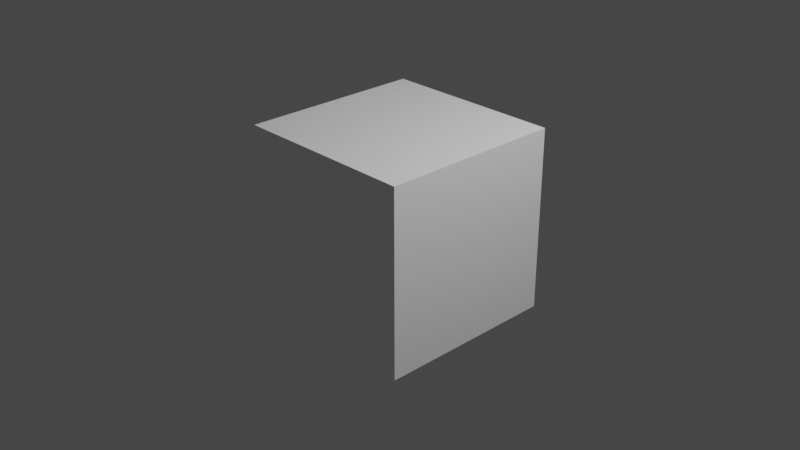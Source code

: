 # Source: wall.blend  (saved by Blender 3.3.6; exported with 4.5.12 LTS)
import bpy
from mathutils import Matrix  # noqa: F401  (used for matrix-valued properties, if any)

bpy.ops.wm.read_factory_settings(use_empty=True)
scene = bpy.context.scene
scene.name = 'Scene'

# ---- collections
col_collection = bpy.data.collections.new('Collection'); scene.collection.children.link(col_collection)

# ---- images (referenced by path relative to the original .blend; pixels are not part of the script)
import os
ASSET_DIR = os.environ.get("B2B_ASSET_DIR", "")  # directory of the original .blend (textures are referenced by path, not embedded)
HERE = os.path.dirname(os.path.abspath(__file__))  # packed textures are extracted next to this script under _unpacked/

def load_image(name, relpath, width, height, colorspace="sRGB"):
    """Load a texture the original file referenced (path relative to the .blend, or extracted next to this script)."""
    p = next((c for c in (os.path.join(HERE, relpath), os.path.join(ASSET_DIR, relpath)) if relpath and os.path.exists(c)), "")
    if p:
        img = bpy.data.images.load(p, check_existing=True)
        img.name = name
    else:  # same state as the original file: an image datablock whose file is absent (Cycles renders it pink)
        img = bpy.data.images.new(name, width, height)
        img.source = "FILE"
        img.filepath = "//" + (relpath or name)
    img.colorspace_settings.name = colorspace
    return img
img_untitled = load_image('Untitled', '_unpacked/Untitled.89b9bc67.png', 1024, 1024, 'sRGB')

# ---- materials (node trees are filled in below, after node groups)
mat_material = bpy.data.materials.new('Material')
mat_material.alpha_threshold = 0.0
mat_material.use_transparent_shadow = False
mat_material.roughness = 0.5
mat_material.line_color = (0.0, 0.0, 0.0, 1.0)

# ---- material node trees
mat_material.use_nodes = True; mat_material.node_tree.nodes.clear()
_N = mat_material.node_tree.nodes; _L = mat_material.node_tree.links
n0 = _N.new('ShaderNodeOutputMaterial'); n0.name = 'Material Output'; n0.location = (300, 300)
n1 = _N.new('ShaderNodeBsdfPrincipled'); n1.name = 'Principled BSDF'; n1.location = (10, 300)
n1.distribution = 'GGX'
n1.subsurface_method = 'RANDOM_WALK_SKIN'
n1.inputs[3].default_value = 1.45
n1.inputs[27].default_value = (0.0, 0.0, 0.0, 1.0)
n1.inputs[28].default_value = 1.0
n2 = _N.new('ShaderNodeTexImage'); n2.name = 'Image Texture'; n2.location = (-280, 270)
n2.image = img_untitled
_L.new(n1.outputs[0], n0.inputs[0])
_L.new(n2.outputs[0], n1.inputs[0])
n0.is_active_output = True

# ---- world
world_world = bpy.data.worlds.new('World'); scene.world = world_world
world_world.use_nodes = True; world_world.node_tree.nodes.clear()
_N = world_world.node_tree.nodes; _L = world_world.node_tree.links
n0 = _N.new('ShaderNodeOutputWorld'); n0.name = 'World Output'; n0.location = (300, 300)
n1 = _N.new('ShaderNodeBackground'); n1.name = 'Background'; n1.location = (10, 300)
n1.inputs[0].default_value = (0.05088, 0.05088, 0.05088, 1.0)
_L.new(n1.outputs[0], n0.inputs[0])
n0.is_active_output = True
world_world.color = (0.05088, 0.05088, 0.05088)
world_world.use_sun_shadow = False
world_world.sun_shadow_jitter_overblur = 0.0

# ---- cameras
cam_camera = bpy.data.cameras.new('Camera')
cam_camera.clip_end = 100.0
cam_camera.ortho_scale = 7.314

# ---- lights
light_light = bpy.data.lights.new('Light', 'POINT')
light_light.transmission_factor = 0.0
light_light.energy = 1000.0
light_light.shadow_soft_size = 0.1
light_light.shadow_maximum_resolution = 0.006
light_light.use_absolute_resolution = True

# ---- meshes
me_cube = bpy.data.meshes.new('Cube')
me_cube.from_pydata([(1.0, 1.0, 1.0), (1.0, 1.0, -1.0), (1.0, -1.0, 1.0), (1.0, -1.0, -1.0), (-1.0, 1.0, 1.0), (-1.0, 1.0, -1.0), (-1.0, -1.0, 1.0), (-1.0, -1.0, -1.0)], [], [(0, 4, 6, 2), (3, 2, 6, 7), (7, 6, 4, 5), (5, 1, 3, 7), (1, 0, 2, 3), (5, 4, 0, 1)])
_uv = me_cube.uv_layers.new(name='UVMap')
_uv.uv.foreach_set('vector', [0.625, 0.5, 0.875, 0.5, 0.875, 0.75, 0.625, 0.75, 0.375, 0.75, 0.625, 0.75, 0.625, 1.0, 0.375, 1.0, 0.375, 0.0, 0.625, 0.0, 0.625, 0.25, 0.375, 0.25, 0.125, 0.5, 0.375, 0.5, 0.375, 0.75, 0.125, 0.75, 0.375, 0.5, 0.625, 0.5, 0.625, 0.75, 0.375, 0.75, 0.375, 0.25, 0.625, 0.25, 0.625, 0.5, 0.375, 0.5])
me_cube.materials.append(mat_material)
me_cube.use_mirror_vertex_groups = False
me_cube.update()

# ---- objects
ob_cube = bpy.data.objects.new('Cube', me_cube)
ob_light = bpy.data.objects.new('Light', light_light)
ob_camera = bpy.data.objects.new('Camera', cam_camera)

# ---- transforms, parenting, visibility, modifiers, constraints
ob_cube.location = (0.0, 0.0, 0.0)
ob_cube.lock_rotations_4d = False
ob_cube.empty_display_type = 'ARROWS'
ob_cube.lineart.crease_threshold = 0.0
ob_light.location = (4.076, 1.005, 5.904)
ob_light.rotation_euler = (0.6503, 0.05522, 1.866)
ob_light.lock_rotations_4d = False
ob_light.empty_display_type = 'ARROWS'
ob_light.color = (0.0, 0.0, 0.0, 0.0)
ob_light.lineart.crease_threshold = 0.0
ob_camera.location = (7.359, -6.926, 4.958)
ob_camera.rotation_euler = (1.109, 0.0, 0.8149)
ob_camera.lock_rotations_4d = False
ob_camera.empty_display_type = 'ARROWS'
ob_camera.color = (0.0, 0.0, 0.0, 0.0)
ob_camera.display_type = 'WIRE'
ob_camera.lineart.crease_threshold = 0.0

# ---- collection membership
col_collection.objects.link(ob_cube)
col_collection.objects.link(ob_light)
col_collection.objects.link(ob_camera)

# ---- scene / render settings (as saved in the file)
scene.camera = ob_camera
scene.frame_start = 1; scene.frame_end = 250; scene.frame_set(1)
scene.render.engine = 'BLENDER_EEVEE_NEXT'
scene.cycles.sampling_pattern = 'TABULATED_SOBOL'
scene.cycles.use_light_tree = False
scene.view_settings.view_transform = 'Filmic'
bpy.context.view_layer.update()

